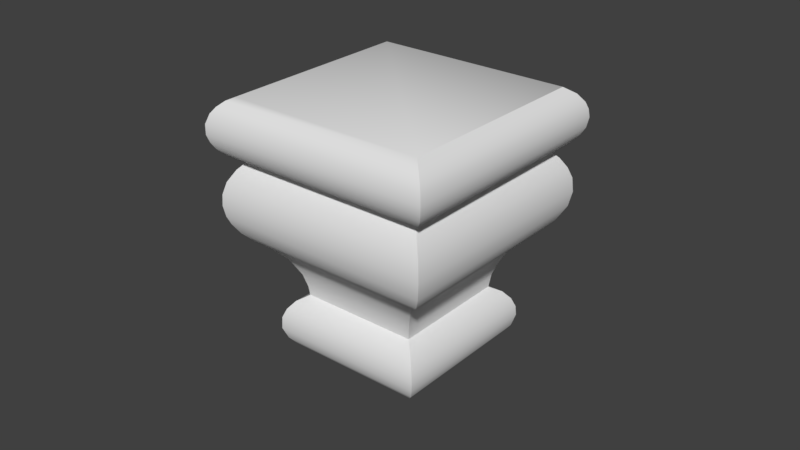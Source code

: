 # Source: OWP_4091.blend  (saved by Blender 2.78.0; exported with 4.5.12 LTS)
import bpy
from mathutils import Matrix  # noqa: F401  (used for matrix-valued properties, if any)

bpy.ops.wm.read_factory_settings(use_empty=True)
scene = bpy.context.scene
scene.name = 'Scene'

# ---- collections
col_collection_1 = bpy.data.collections.new('Collection 1'); scene.collection.children.link(col_collection_1)

# ---- world
world_world = bpy.data.worlds.new('World'); scene.world = world_world
world_world.color = (0.05088, 0.05088, 0.05088)
world_world.use_sun_shadow = False
world_world.sun_shadow_jitter_overblur = 0.0
world_world.cycles.sampling_method = 'MANUAL'

# ---- meshes
me_owp_4091_3dsolid = bpy.data.meshes.new('OWP 4091 3dsolid')
me_owp_4091_3dsolid.from_pydata([(0.7501, 0.7501, 1.007e-06), (0.6335, 0.6339, 0.07218), (0.7501, 2.25, 1.007e-06), (0.6275, 2.373, 0.07747), (0.5545, 0.5545, 0.17), (0.5493, 2.451, 0.1792), (0.5029, 0.5029, 0.3076), (0.5079, 2.492, 0.2911), (0.5029, 2.497, 0.4424), (0.5079, 0.5079, 0.4589), (0.5493, 0.5493, 0.5708), (0.5703, 2.43, 0.6082), (0.6297, 0.6293, 0.6747), (0.6482, 2.352, 0.6886), (0.7501, 2.25, 0.75), (0.7501, 0.7501, 0.75), (0.7373, 0.7373, 0.8619), (0.6924, 0.693, 1.031), (0.725, 2.275, 0.9271), (0.6474, 2.353, 1.134), (0.5965, 0.5958, 1.221), (0.5593, 2.441, 1.271), (0.4545, 0.4545, 1.391), (0.4398, 2.56, 1.405), (0.3126, 2.688, 1.5), (0.3126, 0.3126, 1.5), (0.2171, 0.2171, 1.604), (0.2171, 2.783, 1.604), (0.1088, 0.1088, 1.825), (0.1455, 2.855, 1.726), (0.1455, 0.1455, 1.726), (0.1072, 2.893, 1.831), (0.0866, 0.08691, 1.961), (0.08611, 2.914, 1.971), (0.09296, 0.09296, 2.1), (0.09449, 2.905, 2.109), (0.1335, 0.1331, 2.25), (0.1346, 2.866, 2.252), (0.2171, 0.2171, 2.396), (0.2171, 2.783, 2.396), (0.3099, 2.692, 2.498), (0.3126, 0.3126, 2.5), (0.2196, 0.2208, 2.531), (0.171, 2.829, 2.559), (0.07445, 0.07445, 2.652), (0.09858, 2.902, 2.624), (0.1439, 0.1439, 2.581), (0.04557, 2.954, 2.698), (0.03157, 0.03157, 2.73), (0.004002, 2.996, 2.818), (0.00397, 0.003535, 2.824), (0.003615, 0.004059, 2.948), (0.01749, 2.982, 3.004), (0.04447, 0.04491, 3.068), (0.07308, 2.927, 3.114), (0.1711, 0.1711, 3.21), (0.1619, 2.838, 3.203), (0.09705, 0.09705, 3.143), (0.2501, 0.2501, 3.25), (0.2501, 2.75, 3.25), (0.00117, 2.999, 2.915), (2.76, 0.2398, 3.248), (2.769, 2.769, 3.245), (2.878, 0.122, 3.17), (2.886, 2.886, 3.162), (2.981, 0.01999, 3.01), (2.959, 2.958, 3.062), (2.941, 0.05958, 3.092), (3.001, -0.001113, 2.889), (2.989, 2.989, 2.977), (3.001, 3.001, 2.877), (2.989, 0.01158, 2.79), (2.98, 2.98, 2.756), (2.958, 0.04298, 2.704), (2.939, 2.939, 2.674), (2.835, 0.1663, 2.563), (2.877, 2.877, 2.597), (2.902, 0.09858, 2.624), (2.692, 0.3078, 2.497), (2.775, 2.774, 2.528), (2.688, 2.688, 2.5), (2.783, 2.783, 2.396), (2.882, 0.1179, 2.212), (2.855, 2.855, 2.274), (2.783, 0.2171, 2.396), (2.901, 2.901, 2.141), (2.916, 0.084, 1.991), (2.914, 2.914, 1.965), (2.881, 2.88, 1.784), (2.876, 0.1241, 1.77), (2.783, 2.783, 1.604), (2.688, 0.3126, 1.5), (2.688, 2.688, 1.5), (2.783, 0.2171, 1.604), (2.553, 2.553, 1.398), (2.469, 0.5317, 1.309), (2.597, 0.4037, 1.434), (2.41, 2.411, 1.231), (2.348, 0.6521, 1.124), (2.328, 2.328, 1.077), (2.273, 0.7275, 0.9175), (2.273, 2.273, 0.9175), (2.25, 0.7501, 0.75), (2.25, 2.25, 0.75), (2.369, 2.369, 0.6762), (2.418, 0.5818, 0.621), (2.352, 0.6482, 0.6886), (2.45, 2.449, 0.5736), (2.475, 0.5252, 0.5184), (2.492, 2.492, 0.4589), (2.5, 0.5008, 0.408), (2.5, 2.5, 0.3398), (2.492, 0.5079, 0.2911), (2.46, 2.46, 0.1936), (2.451, 0.5493, 0.1792), (2.371, 0.6293, 0.07534), (2.365, 2.365, 0.07103), (2.25, 2.25, 1e-06), (2.25, 0.7501, 1.007e-06)], [], [(0, 1, 2), (2, 1, 3), (4, 3, 1), (3, 4, 5), (6, 5, 4), (5, 6, 7), (7, 6, 8), (11, 12, 13), (14, 13, 15), (15, 13, 12), (12, 11, 10), (11, 8, 10), (10, 8, 9), (9, 8, 6), (15, 16, 14), (17, 18, 16), (18, 17, 19), (19, 20, 21), (24, 23, 25), (25, 23, 22), (23, 21, 22), (22, 21, 20), (20, 19, 17), (18, 14, 16), (25, 26, 24), (24, 26, 27), (28, 29, 30), (29, 28, 31), (32, 31, 28), (31, 32, 33), (34, 33, 32), (33, 34, 35), (36, 35, 34), (35, 36, 37), (38, 37, 36), (37, 38, 39), (40, 39, 41), (41, 39, 38), (29, 27, 30), (30, 27, 26), (44, 45, 46), (45, 44, 47), (48, 47, 44), (47, 48, 49), (50, 51, 49), (55, 56, 57), (58, 59, 55), (59, 56, 55), (56, 54, 57), (57, 54, 53), (54, 52, 53), (53, 52, 51), (52, 60, 51), (60, 49, 51), (50, 49, 48), (45, 43, 46), (46, 43, 42), (43, 40, 42), (42, 40, 41), (65, 66, 67), (68, 69, 65), (69, 68, 70), (71, 70, 68), (70, 71, 72), (72, 73, 74), (75, 76, 77), (78, 79, 75), (80, 79, 78), (79, 76, 75), (76, 74, 77), (77, 74, 73), (73, 72, 71), (69, 66, 65), (66, 64, 67), (67, 64, 63), (64, 62, 63), (63, 62, 61), (80, 78, 81), (82, 83, 84), (83, 82, 85), (89, 88, 86), (88, 89, 90), (91, 92, 93), (92, 90, 93), (93, 90, 89), (88, 87, 86), (87, 85, 86), (86, 85, 82), (83, 81, 84), (84, 81, 78), (92, 91, 94), (95, 94, 96), (94, 95, 97), (98, 97, 95), (97, 98, 99), (100, 101, 98), (102, 103, 100), (103, 101, 100), (101, 99, 98), (94, 91, 96), (103, 102, 104), (105, 104, 106), (104, 105, 107), (108, 107, 105), (107, 108, 109), (109, 110, 111), (111, 112, 113), (117, 116, 118), (118, 116, 115), (116, 113, 115), (115, 113, 114), (114, 113, 112), (112, 111, 110), (110, 109, 108), (106, 104, 102), (2, 117, 0), (117, 118, 0), (58, 61, 59), (61, 62, 59), (58, 55, 61), (55, 57, 63), (53, 67, 57), (67, 53, 65), (51, 50, 68), (50, 48, 71), (71, 48, 73), (44, 46, 77), (42, 75, 46), (75, 42, 78), (75, 77, 46), (77, 73, 44), (44, 73, 48), (71, 68, 50), (68, 65, 51), (51, 65, 53), (67, 63, 57), (63, 61, 55), (78, 42, 41), (78, 41, 84), (41, 38, 84), (34, 82, 36), (32, 86, 34), (28, 30, 89), (25, 91, 26), (91, 93, 26), (93, 89, 26), (26, 89, 30), (89, 86, 28), (86, 82, 34), (82, 84, 36), (84, 38, 36), (86, 32, 28), (91, 25, 96), (25, 22, 96), (20, 95, 22), (95, 20, 98), (17, 16, 100), (15, 102, 16), (102, 100, 16), (100, 98, 17), (17, 98, 20), (95, 96, 22), (15, 12, 102), (102, 12, 106), (10, 105, 12), (9, 108, 10), (6, 110, 9), (110, 6, 112), (4, 114, 6), (1, 115, 4), (118, 115, 0), (0, 115, 1), (115, 114, 4), (114, 112, 6), (110, 108, 9), (108, 105, 10), (105, 106, 12), (14, 103, 13), (11, 107, 8), (116, 3, 113), (117, 2, 116), (2, 3, 116), (3, 5, 113), (5, 7, 113), (113, 7, 111), (7, 8, 111), (111, 8, 109), (109, 8, 107), (107, 11, 104), (11, 13, 104), (13, 103, 104), (24, 92, 23), (92, 94, 23), (97, 21, 94), (21, 97, 19), (101, 18, 99), (103, 14, 101), (14, 18, 101), (18, 19, 99), (99, 19, 97), (21, 23, 94), (80, 81, 40), (40, 81, 39), (85, 37, 83), (35, 85, 33), (33, 87, 31), (87, 88, 31), (88, 90, 29), (29, 90, 27), (24, 27, 92), (92, 27, 90), (29, 31, 88), (87, 33, 85), (35, 37, 85), (37, 39, 83), (83, 39, 81), (64, 56, 62), (66, 54, 64), (54, 66, 52), (70, 60, 69), (72, 49, 70), (49, 72, 47), (76, 45, 74), (79, 43, 76), (43, 79, 40), (43, 45, 76), (45, 47, 74), (74, 47, 72), (49, 60, 70), (60, 52, 69), (69, 52, 66), (54, 56, 64), (56, 59, 62), (40, 79, 80)])
me_owp_4091_3dsolid.polygons.foreach_set('use_smooth', [True] * 234)
_uv = me_owp_4091_3dsolid.uv_layers.new(name='UVMap')
_uv.uv.foreach_set('vector', [0.194, 0.7737, 0.2082, 0.7879, 0.01433, 0.7742, 0.01433, 0.7742, 0.2082, 0.7879, 0.0, 0.7892, 0.9879, 0.5804, 0.9925, 0.3584, 1.0, 0.5703, 0.9925, 0.3584, 0.9879, 0.5804, 0.9793, 0.3493, 0.9712, 0.5872, 0.9793, 0.3493, 0.9879, 0.5804, 0.9793, 0.3493, 0.9712, 0.5872, 0.9654, 0.3447, 0.9654, 0.3447, 0.9712, 0.5872, 0.9473, 0.3447, 0.0, 0.5761, 0.002174, 0.3564, 0.009779, 0.5663, 0.02219, 0.5536, 0.009779, 0.5663, 0.0176, 0.3707, 0.0176, 0.3707, 0.009779, 0.5663, 0.002174, 0.3564, 0.928, 0.5733, 0.9284, 0.3536, 0.94, 0.5826, 0.9284, 0.3536, 0.9473, 0.3447, 0.94, 0.5826, 0.94, 0.5826, 0.9473, 0.3447, 0.9531, 0.5872, 0.9531, 0.5872, 0.9473, 0.3447, 0.9712, 0.5872, 0.5406, 0.6698, 0.5541, 0.6683, 0.5394, 0.8527, 0.5748, 0.6631, 0.5608, 0.8559, 0.5541, 0.6683, 0.5608, 0.8559, 0.5748, 0.6631, 0.5861, 0.8656, 0.5861, 0.8656, 0.5985, 0.6514, 0.6033, 0.8764, 0.621, 0.3447, 0.6061, 0.3602, 0.3365, 0.3447, 0.3365, 0.3447, 0.6061, 0.3602, 0.354, 0.362, 0.6202, 0.8911, 0.6033, 0.8764, 0.6202, 0.6343, 0.6202, 0.6343, 0.6033, 0.8764, 0.5985, 0.6514, 0.5985, 0.6514, 0.5861, 0.8656, 0.5748, 0.6631, 0.5608, 0.8559, 0.5394, 0.8527, 0.5541, 0.6683, 0.6693, 0.02752, 0.6826, 0.01587, 0.6693, 0.3171, 0.6693, 0.3171, 0.6826, 0.01587, 0.6826, 0.3288, 0.7101, 0.002666, 0.6978, 0.3375, 0.6978, 0.007149, 0.6978, 0.3375, 0.7101, 0.002666, 0.7108, 0.3421, 0.7265, 0.0, 0.7108, 0.3421, 0.7101, 0.002666, 0.7108, 0.3421, 0.7265, 0.0, 0.7277, 0.3447, 0.743, 0.0007376, 0.7277, 0.3447, 0.7265, 0.0, 0.7277, 0.3447, 0.743, 0.0007376, 0.7442, 0.3437, 0.7605, 0.005638, 0.7442, 0.3437, 0.743, 0.0007376, 0.7442, 0.3437, 0.7605, 0.005638, 0.7608, 0.3388, 0.7773, 0.01587, 0.7608, 0.3388, 0.7605, 0.005638, 0.7608, 0.3388, 0.7773, 0.01587, 0.7773, 0.3288, 0.9331, 0.01114, 0.9451, 0.0, 0.9328, 0.3012, 0.9328, 0.3012, 0.9451, 0.0, 0.9451, 0.3129, 0.6978, 0.3375, 0.6826, 0.3288, 0.6978, 0.007149, 0.6978, 0.007149, 0.6826, 0.3288, 0.6826, 0.01587, 0.481, 0.6432, 0.4806, 0.988, 0.4719, 0.6518, 0.4806, 0.988, 0.481, 0.6432, 0.49, 0.9943, 0.4906, 0.6379, 0.49, 0.9943, 0.481, 0.6432, 0.49, 0.9943, 0.4906, 0.6379, 0.5047, 0.9992, 0.502, 0.6344, 0.5169, 0.6343, 0.5047, 0.9992, 0.327, 0.3362, 0.3252, 0.01094, 0.3365, 0.3451, 0.3171, 0.3266, 0.3144, 0.02181, 0.327, 0.3362, 0.3144, 0.02181, 0.3252, 0.01094, 0.327, 0.3362, 0.3252, 0.01094, 0.3365, 0.0, 0.3365, 0.3451, 0.5394, 0.6454, 0.5394, 0.9905, 0.5309, 0.6392, 0.5394, 0.9905, 0.5268, 0.9974, 0.5309, 0.6392, 0.5309, 0.6392, 0.5268, 0.9974, 0.5169, 0.6343, 0.5268, 0.9974, 0.5163, 0.9995, 0.5169, 0.6343, 0.5163, 0.9995, 0.5047, 0.9992, 0.5169, 0.6343, 0.502, 0.6344, 0.5047, 0.9992, 0.4906, 0.6379, 0.6693, 0.0, 0.6609, 0.008902, 0.3393, 0.008446, 0.3393, 0.008446, 0.6609, 0.008902, 0.3487, 0.01759, 0.6609, 0.008902, 0.6449, 0.02599, 0.3487, 0.01759, 0.3487, 0.01759, 0.6449, 0.02599, 0.36, 0.02884, 0.9089, 0.7083, 0.9162, 0.35, 0.9187, 0.7035, 0.8944, 0.7108, 0.9059, 0.3462, 0.9089, 0.7083, 0.9059, 0.3462, 0.8944, 0.7108, 0.894, 0.3447, 0.8825, 0.7092, 0.894, 0.3447, 0.8944, 0.7108, 0.894, 0.3447, 0.8825, 0.7092, 0.8795, 0.3474, 0.8795, 0.3474, 0.8722, 0.7054, 0.8696, 0.3522, 0.3448, 0.3365, 0.6693, 0.3387, 0.3365, 0.3447, 0.3619, 0.3189, 0.6572, 0.3264, 0.3448, 0.3365, 0.6469, 0.3159, 0.6572, 0.3264, 0.3619, 0.3189, 0.6572, 0.3264, 0.6693, 0.3387, 0.3448, 0.3365, 0.8603, 0.3598, 0.8696, 0.3522, 0.8626, 0.6986, 0.8626, 0.6986, 0.8696, 0.3522, 0.8722, 0.7054, 0.8722, 0.7054, 0.8795, 0.3474, 0.8825, 0.7092, 0.9059, 0.3462, 0.9162, 0.35, 0.9089, 0.7083, 0.9162, 0.35, 0.928, 0.3589, 0.9187, 0.7035, 0.9187, 0.7035, 0.928, 0.3589, 0.928, 0.6959, 0.0, 0.008055, 0.01343, 0.02226, 0.003889, 0.3451, 0.003889, 0.3451, 0.01343, 0.02226, 0.01715, 0.3306, 0.3351, 0.3726, 0.3351, 0.6628, 0.3227, 0.361, 0.3011, 0.686, 0.3081, 0.3523, 0.323, 0.6739, 0.3081, 0.3523, 0.3011, 0.686, 0.2922, 0.3466, 0.2481, 0.6853, 0.2494, 0.3492, 0.2746, 0.6901, 0.2494, 0.3492, 0.2481, 0.6853, 0.2277, 0.3611, 0.2156, 0.6623, 0.2152, 0.3728, 0.2281, 0.674, 0.2152, 0.3728, 0.2277, 0.3611, 0.2281, 0.674, 0.2281, 0.674, 0.2277, 0.3611, 0.2481, 0.6853, 0.2494, 0.3492, 0.2711, 0.3451, 0.2746, 0.6901, 0.2711, 0.3451, 0.2922, 0.3466, 0.2746, 0.6901, 0.2746, 0.6901, 0.2922, 0.3466, 0.3011, 0.686, 0.3081, 0.3523, 0.3227, 0.361, 0.323, 0.6739, 0.323, 0.6739, 0.3227, 0.361, 0.3351, 0.6628, 0.621, 0.6343, 0.3365, 0.6343, 0.6053, 0.6179, 0.3635, 0.6076, 0.6053, 0.6179, 0.3477, 0.6232, 0.6972, 0.6897, 0.6972, 0.9365, 0.6778, 0.708, 0.6743, 0.9228, 0.6778, 0.708, 0.6972, 0.9365, 0.6778, 0.708, 0.6743, 0.9228, 0.6598, 0.719, 0.6491, 0.9147, 0.6409, 0.7265, 0.6743, 0.9228, 0.629, 0.9129, 0.621, 0.7302, 0.6491, 0.9147, 0.621, 0.7302, 0.6409, 0.7265, 0.6491, 0.9147, 0.6409, 0.7265, 0.6598, 0.719, 0.6743, 0.9228, 0.6053, 0.6179, 0.3365, 0.6343, 0.3477, 0.6232, 0.2014, 0.5489, 0.1968, 0.3661, 0.2152, 0.5631, 0.2233, 0.6999, 0.2162, 0.9178, 0.2152, 0.708, 0.2162, 0.9178, 0.2233, 0.6999, 0.2284, 0.9277, 0.2356, 0.6931, 0.2284, 0.9277, 0.2233, 0.6999, 0.2284, 0.9277, 0.2356, 0.6931, 0.2421, 0.9329, 0.2421, 0.9329, 0.2488, 0.6901, 0.2564, 0.9339, 0.2564, 0.9339, 0.2628, 0.691, 0.2739, 0.9291, 0.01385, 0.5913, 0.0002757, 0.5773, 0.1935, 0.5908, 0.1935, 0.5908, 0.0002757, 0.5773, 0.2082, 0.5761, 0.2887, 0.9176, 0.2739, 0.9291, 0.2887, 0.7059, 0.2887, 0.7059, 0.2739, 0.9291, 0.2762, 0.6961, 0.2762, 0.6961, 0.2739, 0.9291, 0.2628, 0.691, 0.2628, 0.691, 0.2564, 0.9339, 0.2488, 0.6901, 0.2488, 0.6901, 0.2421, 0.9329, 0.2356, 0.6931, 0.2081, 0.3534, 0.2152, 0.5631, 0.1968, 0.3661, 0.01433, 0.7742, 0.01385, 0.5913, 0.194, 0.7737, 0.01385, 0.5913, 0.1935, 0.5908, 0.194, 0.7737, 0.3171, 0.3266, 0.01715, 0.3306, 0.3144, 0.02181, 0.01715, 0.3306, 0.01343, 0.02226, 0.3144, 0.02181, 0.3171, 0.3266, 0.327, 0.3362, 0.01715, 0.3306, 0.327, 0.3362, 0.3365, 0.3451, 0.003889, 0.3451, 0.4633, 0.9946, 0.4628, 0.6415, 0.4719, 0.9881, 0.4628, 0.6415, 0.4633, 0.9946, 0.4533, 0.6367, 0.4493, 0.9997, 0.4344, 0.9998, 0.4388, 0.6343, 0.4344, 0.9998, 0.423, 0.9966, 0.4269, 0.636, 0.4269, 0.636, 0.423, 0.9966, 0.4165, 0.6398, 0.4134, 0.9914, 0.4042, 0.9831, 0.4066, 0.6468, 0.3487, 0.01759, 0.3448, 0.3365, 0.3393, 0.008446, 0.3448, 0.3365, 0.3487, 0.01759, 0.3619, 0.3189, 0.3448, 0.3365, 0.3365, 0.3447, 0.3393, 0.008446, 0.4066, 0.6468, 0.4165, 0.6398, 0.4134, 0.9914, 0.4134, 0.9914, 0.4165, 0.6398, 0.423, 0.9966, 0.4269, 0.636, 0.4388, 0.6343, 0.4344, 0.9998, 0.4388, 0.6343, 0.4533, 0.6367, 0.4493, 0.9997, 0.4493, 0.9997, 0.4533, 0.6367, 0.4633, 0.9946, 0.4628, 0.6415, 0.4719, 0.649, 0.4719, 0.9881, 0.003889, 0.3451, 0.01715, 0.3306, 0.327, 0.3362, 0.3619, 0.3189, 0.3487, 0.01759, 0.36, 0.02884, 0.7406, 0.3722, 0.7406, 0.6623, 0.7291, 0.361, 0.7406, 0.6623, 0.7288, 0.6739, 0.7291, 0.361, 0.6941, 0.689, 0.7078, 0.3489, 0.7118, 0.6841, 0.6776, 0.6897, 0.6815, 0.3447, 0.6941, 0.689, 0.6612, 0.687, 0.649, 0.6825, 0.6548, 0.3496, 0.621, 0.6621, 0.6213, 0.3725, 0.634, 0.6738, 0.6213, 0.3725, 0.6343, 0.3609, 0.634, 0.6738, 0.6343, 0.3609, 0.6548, 0.3496, 0.634, 0.6738, 0.634, 0.6738, 0.6548, 0.3496, 0.649, 0.6825, 0.6548, 0.3496, 0.6815, 0.3447, 0.6612, 0.687, 0.6815, 0.3447, 0.7078, 0.3489, 0.6941, 0.689, 0.7078, 0.3489, 0.7291, 0.361, 0.7118, 0.6841, 0.7291, 0.361, 0.7288, 0.6739, 0.7118, 0.6841, 0.6815, 0.3447, 0.6776, 0.6897, 0.6612, 0.687, 0.3365, 0.6343, 0.3365, 0.3447, 0.3477, 0.6232, 0.3365, 0.3447, 0.354, 0.362, 0.3477, 0.6232, 0.8388, 0.2444, 0.845, 0.01594, 0.8604, 0.2612, 0.845, 0.01594, 0.8388, 0.2444, 0.8223, 0.03119, 0.8152, 0.2332, 0.7946, 0.2282, 0.7974, 0.04085, 0.7811, 0.2269, 0.7773, 0.04404, 0.7946, 0.2282, 0.7773, 0.04404, 0.7974, 0.04085, 0.7946, 0.2282, 0.7974, 0.04085, 0.8223, 0.03119, 0.8152, 0.2332, 0.8152, 0.2332, 0.8223, 0.03119, 0.8388, 0.2444, 0.845, 0.01594, 0.8604, 0.0, 0.8604, 0.2612, 0.0176, 0.3707, 0.002174, 0.3564, 0.1968, 0.3661, 0.1968, 0.3661, 0.002174, 0.3564, 0.2081, 0.3534, 0.9202, 0.9491, 0.9323, 0.7215, 0.9323, 0.9397, 0.9069, 0.9538, 0.9206, 0.7143, 0.9202, 0.9491, 0.8888, 0.9538, 0.9077, 0.7108, 0.9069, 0.9538, 0.9077, 0.7108, 0.8888, 0.9538, 0.8936, 0.7113, 0.8722, 0.9471, 0.8798, 0.716, 0.8888, 0.9538, 0.8603, 0.9371, 0.8666, 0.7254, 0.8722, 0.9471, 0.1935, 0.5908, 0.2082, 0.5761, 0.194, 0.7737, 0.194, 0.7737, 0.2082, 0.5761, 0.2082, 0.7879, 0.8666, 0.7254, 0.8798, 0.716, 0.8722, 0.9471, 0.8798, 0.716, 0.8936, 0.7113, 0.8888, 0.9538, 0.9077, 0.7108, 0.9206, 0.7143, 0.9069, 0.9538, 0.9206, 0.7143, 0.9323, 0.7215, 0.9202, 0.9491, 0.2152, 0.3451, 0.2081, 0.3534, 0.002174, 0.3564, 0.02219, 0.5536, 0.2014, 0.5489, 0.009779, 0.5663, 0.9328, 0.008976, 0.9207, 0.2379, 0.9137, 6.049e-05, 0.8604, 0.2254, 0.8687, 0.01362, 0.8753, 0.2375, 0.01385, 0.5913, 0.01433, 0.7742, 0.0002757, 0.5773, 0.01433, 0.7742, 0.0, 0.7892, 0.0002757, 0.5773, 0.8687, 0.01362, 0.8817, 0.004547, 0.8753, 0.2375, 0.8817, 0.004547, 0.8956, 0.0, 0.8753, 0.2375, 0.8753, 0.2375, 0.8956, 0.0, 0.8929, 0.2429, 0.8956, 0.0, 0.9137, 6.049e-05, 0.8929, 0.2429, 0.8929, 0.2429, 0.9137, 6.049e-05, 0.9071, 0.2425, 0.9071, 0.2425, 0.9137, 6.049e-05, 0.9207, 0.2379, 0.9207, 0.2379, 0.9328, 0.008976, 0.9328, 0.2284, 0.0, 0.5761, 0.009779, 0.5663, 0.2152, 0.5631, 0.009779, 0.5663, 0.2014, 0.5489, 0.2152, 0.5631, 0.621, 0.3447, 0.621, 0.6343, 0.6061, 0.3602, 0.621, 0.6343, 0.6053, 0.6179, 0.6061, 0.3602, 0.7999, 0.9299, 0.8042, 0.7042, 0.8209, 0.9472, 0.8042, 0.7042, 0.7999, 0.9299, 0.7872, 0.7149, 0.7614, 0.9132, 0.762, 0.7245, 0.7809, 0.9198, 0.7412, 0.9105, 0.7406, 0.7276, 0.7614, 0.9132, 0.7406, 0.7276, 0.762, 0.7245, 0.7614, 0.9132, 0.762, 0.7245, 0.7872, 0.7149, 0.7809, 0.9198, 0.7809, 0.9198, 0.7872, 0.7149, 0.7999, 0.9299, 0.8042, 0.7042, 0.8209, 0.6895, 0.8209, 0.9472, 0.8603, 0.662, 0.8485, 0.6736, 0.8603, 0.3721, 0.8603, 0.3721, 0.8485, 0.6736, 0.8487, 0.3607, 0.8187, 0.688, 0.8321, 0.3507, 0.8344, 0.6823, 0.8153, 0.3458, 0.8187, 0.688, 0.7988, 0.3447, 0.7988, 0.3447, 0.7977, 0.6895, 0.7819, 0.3473, 0.7977, 0.6895, 0.7759, 0.6855, 0.7819, 0.3473, 0.7759, 0.6855, 0.7537, 0.6735, 0.769, 0.352, 0.769, 0.352, 0.7537, 0.6735, 0.754, 0.3607, 0.7409, 0.3723, 0.754, 0.3607, 0.7406, 0.6619, 0.7406, 0.6619, 0.754, 0.3607, 0.7537, 0.6735, 0.769, 0.352, 0.7819, 0.3473, 0.7759, 0.6855, 0.7977, 0.6895, 0.7988, 0.3447, 0.8187, 0.688, 0.8153, 0.3458, 0.8321, 0.3507, 0.8187, 0.688, 0.8321, 0.3507, 0.8487, 0.3607, 0.8344, 0.6823, 0.8344, 0.6823, 0.8487, 0.3607, 0.8485, 0.6736, 0.0, 0.008055, 0.3252, 0.01094, 0.01343, 0.02226, 0.3926, 0.9952, 0.4042, 0.6435, 0.4042, 0.9865, 0.4042, 0.6435, 0.3926, 0.9952, 0.3915, 0.6365, 0.3707, 1.0, 0.381, 0.6343, 0.3825, 0.9987, 0.3561, 0.9971, 0.3694, 0.6345, 0.3707, 1.0, 0.3694, 0.6345, 0.3561, 0.9971, 0.3547, 0.6393, 0.3365, 0.9842, 0.3454, 0.6456, 0.3461, 0.992, 0.6572, 0.3264, 0.6609, 0.008902, 0.6693, 0.3387, 0.6609, 0.008902, 0.6572, 0.3264, 0.6449, 0.02599, 0.6609, 0.008902, 0.6693, 0.0, 0.6693, 0.3387, 0.3454, 0.6456, 0.3547, 0.6393, 0.3461, 0.992, 0.3461, 0.992, 0.3547, 0.6393, 0.3561, 0.9971, 0.3694, 0.6345, 0.381, 0.6343, 0.3707, 1.0, 0.381, 0.6343, 0.3915, 0.6365, 0.3825, 0.9987, 0.3825, 0.9987, 0.3915, 0.6365, 0.3926, 0.9952, 0.3365, 0.0, 0.3252, 0.01094, 0.0, 0.008055, 0.3252, 0.01094, 0.3144, 0.02181, 0.01343, 0.02226, 0.6449, 0.02599, 0.6572, 0.3264, 0.6469, 0.3159])
me_owp_4091_3dsolid.materials.append(None)
me_owp_4091_3dsolid.use_remesh_preserve_volume = False
me_owp_4091_3dsolid.use_remesh_preserve_attributes = False
me_owp_4091_3dsolid.use_mirror_vertex_groups = False
me_owp_4091_3dsolid.update()

# ---- objects
ob_owp_4091 = bpy.data.objects.new('OWP 4091', me_owp_4091_3dsolid)

# ---- transforms, parenting, visibility, modifiers, constraints
ob_owp_4091.location = (0.0, 0.0, 0.0)
ob_owp_4091.scale = (0.0254, 0.0254, 0.0254)
ob_owp_4091.display_type = 'WIRE'
ob_owp_4091.lineart.crease_threshold = 0.0
_m = ob_owp_4091.modifiers.new('EdgeSplit', 'EDGE_SPLIT')

# ---- collection membership
col_collection_1.objects.link(ob_owp_4091)

# ---- scene / render settings (as saved in the file)
scene.frame_start = 1; scene.frame_end = 250; scene.frame_set(1)
scene.render.engine = 'CYCLES'
scene.render.resolution_percentage = 50
scene.render.dither_intensity = 0.0
scene.cycles.use_denoising = False
scene.cycles.samples = 128
scene.cycles.sampling_pattern = 'TABULATED_SOBOL'
scene.cycles.light_sampling_threshold = 0.0
scene.cycles.use_adaptive_sampling = False
scene.cycles.use_light_tree = False
scene.cycles.caustics_reflective = False
scene.cycles.caustics_refractive = False
scene.cycles.blur_glossy = 0.0
scene.cycles.max_bounces = 6
scene.cycles.sample_clamp_direct = 1.0
scene.cycles.sample_clamp_indirect = 1.0
scene.view_settings.view_transform = 'Standard'
bpy.context.view_layer.update()

# ---- added for rendering (the .blend has no active camera and no usable light): camera, sun
cam_auto = bpy.data.cameras.new('AutoCamera')
cam_auto.lens = 50.0
cam_auto.sensor_width = 36.0
cam_auto.clip_end = 1000.0
ob_auto_camera = bpy.data.objects.new('AutoCamera', cam_auto)
scene.collection.objects.link(ob_auto_camera)
ob_auto_camera.location = (0.223177, -0.183951, 0.189311)
ob_auto_camera.rotation_euler = (1.09748, -7.21219e-08, 0.694738)
scene.camera = ob_auto_camera
light_auto_sun = bpy.data.lights.new('AutoSun', 'SUN')
light_auto_sun.energy = 3.0
light_auto_sun.angle = 0.0523599
ob_auto_sun = bpy.data.objects.new('AutoSun', light_auto_sun)
scene.collection.objects.link(ob_auto_sun)
ob_auto_sun.rotation_euler = (0.872665, 0.174533, 0.523599)
bpy.context.view_layer.update()
